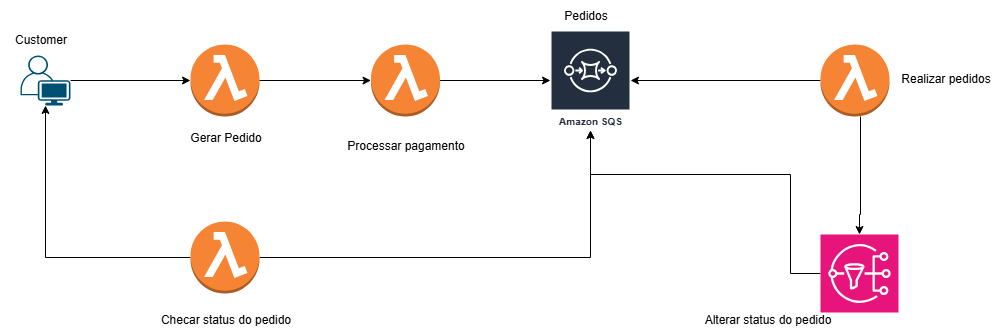

The diagram above was exported from draw.io. Its source (the exported page's mxGraphModel, read from the mxfile embedded in the PNG):
<mxGraphModel dx="872" dy="473" grid="1" gridSize="10" guides="1" tooltips="1" connect="1" arrows="1" fold="1" page="1" pageScale="1" pageWidth="827" pageHeight="1169" math="0" shadow="0">
  <root>
    <mxCell id="0" />
    <mxCell id="1" parent="0" />
    <mxCell id="NPNFbTJSsTrgYdbC2ZAG-1" value="" style="outlineConnect=0;dashed=0;verticalLabelPosition=bottom;verticalAlign=top;align=center;html=1;shape=mxgraph.aws3.lambda_function;fillColor=#F58534;gradientColor=none;" vertex="1" parent="1">
      <mxGeometry x="220" y="130" width="69" height="72" as="geometry" />
    </mxCell>
    <mxCell id="NPNFbTJSsTrgYdbC2ZAG-2" value="Gerar Pedido" style="text;html=1;align=center;verticalAlign=middle;resizable=0;points=[];autosize=1;strokeColor=none;fillColor=none;" vertex="1" parent="1">
      <mxGeometry x="209.5" y="208" width="90" height="30" as="geometry" />
    </mxCell>
    <mxCell id="NPNFbTJSsTrgYdbC2ZAG-4" style="edgeStyle=orthogonalEdgeStyle;rounded=0;orthogonalLoop=1;jettySize=auto;html=1;" edge="1" parent="1" source="NPNFbTJSsTrgYdbC2ZAG-3" target="NPNFbTJSsTrgYdbC2ZAG-1">
      <mxGeometry relative="1" as="geometry" />
    </mxCell>
    <mxCell id="NPNFbTJSsTrgYdbC2ZAG-3" value="" style="points=[[0.35,0,0],[0.98,0.51,0],[1,0.71,0],[0.67,1,0],[0,0.795,0],[0,0.65,0]];verticalLabelPosition=bottom;sketch=0;html=1;verticalAlign=top;aspect=fixed;align=center;pointerEvents=1;shape=mxgraph.cisco19.user;fillColor=#005073;strokeColor=none;" vertex="1" parent="1">
      <mxGeometry x="50" y="141" width="50" height="50" as="geometry" />
    </mxCell>
    <mxCell id="NPNFbTJSsTrgYdbC2ZAG-7" value="Amazon SQS" style="sketch=0;outlineConnect=0;fontColor=#232F3E;gradientColor=none;strokeColor=#ffffff;fillColor=#232F3E;dashed=0;verticalLabelPosition=middle;verticalAlign=bottom;align=center;html=1;whiteSpace=wrap;fontSize=10;fontStyle=1;spacing=3;shape=mxgraph.aws4.productIcon;prIcon=mxgraph.aws4.sqs;" vertex="1" parent="1">
      <mxGeometry x="580" y="116" width="80" height="100" as="geometry" />
    </mxCell>
    <mxCell id="NPNFbTJSsTrgYdbC2ZAG-9" value="Processar pagamento" style="text;html=1;align=center;verticalAlign=middle;resizable=0;points=[];autosize=1;strokeColor=none;fillColor=none;" vertex="1" parent="1">
      <mxGeometry x="365" y="216" width="140" height="30" as="geometry" />
    </mxCell>
    <mxCell id="NPNFbTJSsTrgYdbC2ZAG-11" style="edgeStyle=orthogonalEdgeStyle;rounded=0;orthogonalLoop=1;jettySize=auto;html=1;" edge="1" parent="1" source="NPNFbTJSsTrgYdbC2ZAG-10" target="NPNFbTJSsTrgYdbC2ZAG-3">
      <mxGeometry relative="1" as="geometry" />
    </mxCell>
    <mxCell id="NPNFbTJSsTrgYdbC2ZAG-35" style="edgeStyle=orthogonalEdgeStyle;rounded=0;orthogonalLoop=1;jettySize=auto;html=1;" edge="1" parent="1" source="NPNFbTJSsTrgYdbC2ZAG-10" target="NPNFbTJSsTrgYdbC2ZAG-7">
      <mxGeometry relative="1" as="geometry" />
    </mxCell>
    <mxCell id="NPNFbTJSsTrgYdbC2ZAG-10" value="" style="outlineConnect=0;dashed=0;verticalLabelPosition=bottom;verticalAlign=top;align=center;html=1;shape=mxgraph.aws3.lambda_function;fillColor=#F58534;gradientColor=none;" vertex="1" parent="1">
      <mxGeometry x="220" y="307" width="69" height="72" as="geometry" />
    </mxCell>
    <mxCell id="NPNFbTJSsTrgYdbC2ZAG-12" value="Checar status do pedido" style="text;html=1;align=center;verticalAlign=middle;resizable=0;points=[];autosize=1;strokeColor=none;fillColor=none;" vertex="1" parent="1">
      <mxGeometry x="179.5" y="390" width="150" height="30" as="geometry" />
    </mxCell>
    <mxCell id="NPNFbTJSsTrgYdbC2ZAG-13" value="Customer" style="text;html=1;align=center;verticalAlign=middle;resizable=0;points=[];autosize=1;strokeColor=none;fillColor=none;" vertex="1" parent="1">
      <mxGeometry x="30" y="110" width="80" height="30" as="geometry" />
    </mxCell>
    <mxCell id="NPNFbTJSsTrgYdbC2ZAG-20" style="edgeStyle=orthogonalEdgeStyle;rounded=0;orthogonalLoop=1;jettySize=auto;html=1;" edge="1" parent="1" source="NPNFbTJSsTrgYdbC2ZAG-18">
      <mxGeometry relative="1" as="geometry">
        <mxPoint x="580" y="166" as="targetPoint" />
      </mxGeometry>
    </mxCell>
    <mxCell id="NPNFbTJSsTrgYdbC2ZAG-18" value="" style="outlineConnect=0;dashed=0;verticalLabelPosition=bottom;verticalAlign=top;align=center;html=1;shape=mxgraph.aws3.lambda_function;fillColor=#F58534;gradientColor=none;" vertex="1" parent="1">
      <mxGeometry x="400.5" y="130" width="69" height="72" as="geometry" />
    </mxCell>
    <mxCell id="NPNFbTJSsTrgYdbC2ZAG-19" style="edgeStyle=orthogonalEdgeStyle;rounded=0;orthogonalLoop=1;jettySize=auto;html=1;entryX=0;entryY=0.5;entryDx=0;entryDy=0;entryPerimeter=0;" edge="1" parent="1" source="NPNFbTJSsTrgYdbC2ZAG-1" target="NPNFbTJSsTrgYdbC2ZAG-18">
      <mxGeometry relative="1" as="geometry" />
    </mxCell>
    <mxCell id="NPNFbTJSsTrgYdbC2ZAG-27" value="Pedidos" style="text;html=1;align=center;verticalAlign=middle;resizable=0;points=[];autosize=1;strokeColor=none;fillColor=none;" vertex="1" parent="1">
      <mxGeometry x="580" y="86" width="70" height="30" as="geometry" />
    </mxCell>
    <mxCell id="NPNFbTJSsTrgYdbC2ZAG-30" style="edgeStyle=orthogonalEdgeStyle;rounded=0;orthogonalLoop=1;jettySize=auto;html=1;" edge="1" parent="1" source="NPNFbTJSsTrgYdbC2ZAG-29" target="NPNFbTJSsTrgYdbC2ZAG-7">
      <mxGeometry relative="1" as="geometry" />
    </mxCell>
    <mxCell id="NPNFbTJSsTrgYdbC2ZAG-33" style="edgeStyle=orthogonalEdgeStyle;rounded=0;orthogonalLoop=1;jettySize=auto;html=1;" edge="1" parent="1" source="NPNFbTJSsTrgYdbC2ZAG-29" target="NPNFbTJSsTrgYdbC2ZAG-34">
      <mxGeometry relative="1" as="geometry">
        <mxPoint x="792.5" y="300" as="targetPoint" />
        <Array as="points">
          <mxPoint x="890" y="300" />
          <mxPoint x="889" y="300" />
        </Array>
      </mxGeometry>
    </mxCell>
    <mxCell id="NPNFbTJSsTrgYdbC2ZAG-29" value="" style="outlineConnect=0;dashed=0;verticalLabelPosition=bottom;verticalAlign=top;align=center;html=1;shape=mxgraph.aws3.lambda_function;fillColor=#F58534;gradientColor=none;" vertex="1" parent="1">
      <mxGeometry x="850" y="130" width="69" height="72" as="geometry" />
    </mxCell>
    <mxCell id="NPNFbTJSsTrgYdbC2ZAG-31" value="Realizar pedidos&lt;div&gt;&lt;br&gt;&lt;/div&gt;" style="text;html=1;align=center;verticalAlign=middle;resizable=0;points=[];autosize=1;strokeColor=none;fillColor=none;" vertex="1" parent="1">
      <mxGeometry x="920" y="151" width="110" height="40" as="geometry" />
    </mxCell>
    <mxCell id="NPNFbTJSsTrgYdbC2ZAG-37" style="edgeStyle=orthogonalEdgeStyle;rounded=0;orthogonalLoop=1;jettySize=auto;html=1;" edge="1" parent="1" source="NPNFbTJSsTrgYdbC2ZAG-34" target="NPNFbTJSsTrgYdbC2ZAG-7">
      <mxGeometry relative="1" as="geometry">
        <Array as="points">
          <mxPoint x="820" y="359" />
          <mxPoint x="820" y="260" />
          <mxPoint x="620" y="260" />
        </Array>
      </mxGeometry>
    </mxCell>
    <mxCell id="NPNFbTJSsTrgYdbC2ZAG-34" value="" style="sketch=0;points=[[0,0,0],[0.25,0,0],[0.5,0,0],[0.75,0,0],[1,0,0],[0,1,0],[0.25,1,0],[0.5,1,0],[0.75,1,0],[1,1,0],[0,0.25,0],[0,0.5,0],[0,0.75,0],[1,0.25,0],[1,0.5,0],[1,0.75,0]];outlineConnect=0;fontColor=#232F3E;fillColor=#E7157B;strokeColor=#ffffff;dashed=0;verticalLabelPosition=bottom;verticalAlign=top;align=center;html=1;fontSize=12;fontStyle=0;aspect=fixed;shape=mxgraph.aws4.resourceIcon;resIcon=mxgraph.aws4.sns;" vertex="1" parent="1">
      <mxGeometry x="850" y="320" width="78" height="78" as="geometry" />
    </mxCell>
    <mxCell id="NPNFbTJSsTrgYdbC2ZAG-36" value="Alterar status do pedido" style="text;html=1;align=center;verticalAlign=middle;resizable=0;points=[];autosize=1;strokeColor=none;fillColor=none;" vertex="1" parent="1">
      <mxGeometry x="722" y="390" width="150" height="30" as="geometry" />
    </mxCell>
  </root>
</mxGraphModel>